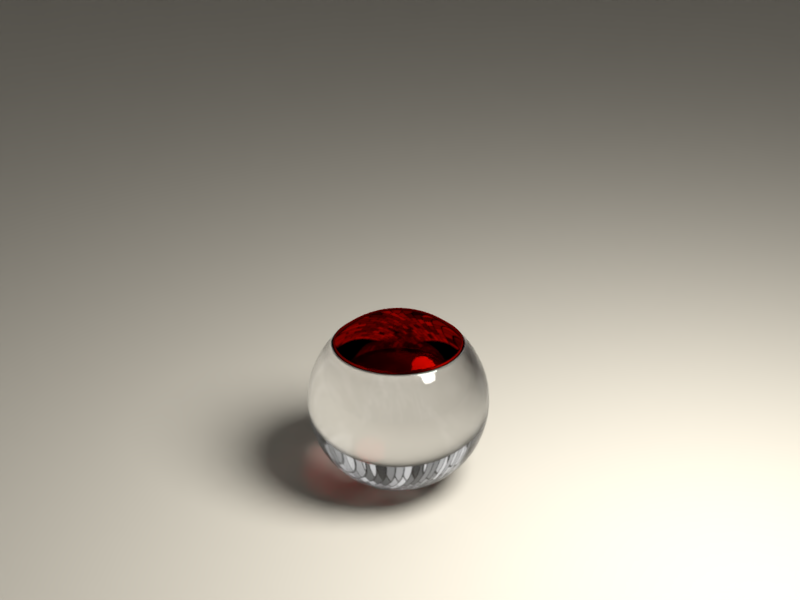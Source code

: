 # Source: glass.blend  (saved by Blender 2.79.0; exported with 4.5.12 LTS)
import bpy
from mathutils import Matrix  # noqa: F401  (used for matrix-valued properties, if any)

bpy.ops.wm.read_factory_settings(use_empty=True)
scene = bpy.context.scene
scene.name = 'Scene'

# ---- collections
col_collection_1 = bpy.data.collections.new('Collection 1'); scene.collection.children.link(col_collection_1)

# ---- materials (node trees are filled in below, after node groups)
mat_material_001 = bpy.data.materials.new('Material.001')
mat_material_001.alpha_threshold = 0.0
mat_material_001.roughness = 0.5
mat_glass = bpy.data.materials.new('glass')
mat_glass.alpha_threshold = 0.0
mat_glass.roughness = 0.5
mat_wine = bpy.data.materials.new('wine')
mat_wine.alpha_threshold = 0.0
mat_wine.roughness = 0.5

# ---- material node trees
mat_material_001.use_nodes = True; mat_material_001.node_tree.nodes.clear()
_N = mat_material_001.node_tree.nodes; _L = mat_material_001.node_tree.links
n0 = _N.new('ShaderNodeBsdfDiffuse'); n0.name = 'Diffuse BSDF'; n0.location = (-406, 468)
n0.inputs[0].default_value = (0.4851, 0.4508, 0.3813, 1.0)
n1 = _N.new('ShaderNodeOutputMaterial'); n1.name = 'Material Output'; n1.location = (775, 460)
_L.new(n0.outputs[0], n1.inputs[0])
n1.is_active_output = True
mat_glass.use_nodes = True; mat_glass.node_tree.nodes.clear()
_N = mat_glass.node_tree.nodes; _L = mat_glass.node_tree.links
n0 = _N.new('ShaderNodeOutputMaterial'); n0.name = 'Material Output'; n0.location = (805, 483)
n1 = _N.new('ShaderNodeBsdfAnisotropic'); n1.name = 'Glossy BSDF'; n1.location = (-346, 181)
n1.distribution = 'GGX'
n1.inputs[1].default_value = 0.1414
n2 = _N.new('ShaderNodeBsdfDiffuse'); n2.name = 'Diffuse BSDF'; n2.location = (-346, 312)
n2.inputs[0].default_value = (0.0, 0.0, 0.0, 1.0)
n3 = _N.new('ShaderNodeLayerWeight'); n3.name = 'Layer Weight'; n3.location = (-345, 482)
n3.inputs[0].default_value = 0.15
n4 = _N.new('ShaderNodeMixShader'); n4.name = 'Mix Shader'; n4.location = (-101, 474)
n5 = _N.new('ShaderNodeMixShader'); n5.name = 'Mix Shader.001'; n5.location = (197, 356)
n5.inputs[0].default_value = 1.0
n6 = _N.new('ShaderNodeBsdfGlass'); n6.name = 'Glass BSDF'; n6.location = (-49, 294)
n6.distribution = 'BECKMANN'
n6.inputs[1].default_value = 0.1
n6.inputs[2].default_value = 1.45
_L.new(n1.outputs[0], n4.inputs[2])
_L.new(n3.outputs[1], n4.inputs[0])
_L.new(n4.outputs[0], n5.inputs[1])
_L.new(n2.outputs[0], n4.inputs[1])
_L.new(n5.outputs[0], n0.inputs[0])
_L.new(n6.outputs[0], n5.inputs[2])
n0.is_active_output = True
mat_wine.use_nodes = True; mat_wine.node_tree.nodes.clear()
_N = mat_wine.node_tree.nodes; _L = mat_wine.node_tree.links
n0 = _N.new('ShaderNodeOutputMaterial'); n0.name = 'Material Output'; n0.location = (805, 483)
n1 = _N.new('ShaderNodeBsdfAnisotropic'); n1.name = 'Glossy BSDF'; n1.location = (-346, 181)
n1.distribution = 'GGX'
n1.inputs[0].default_value = (0.3419, 0.001518, 0.0, 1.0)
n1.inputs[1].default_value = 0.4472
n2 = _N.new('ShaderNodeBsdfDiffuse'); n2.name = 'Diffuse BSDF'; n2.location = (-346, 312)
n2.inputs[0].default_value = (0.0, 0.0, 0.0, 1.0)
n3 = _N.new('ShaderNodeLayerWeight'); n3.name = 'Layer Weight'; n3.location = (-345, 482)
n3.inputs[0].default_value = 0.15
n4 = _N.new('ShaderNodeMixShader'); n4.name = 'Mix Shader'; n4.location = (-101, 474)
n5 = _N.new('ShaderNodeMixShader'); n5.name = 'Mix Shader.001'; n5.location = (197, 356)
n5.inputs[0].default_value = 1.0
n6 = _N.new('ShaderNodeBsdfGlass'); n6.name = 'Glass BSDF'; n6.location = (-49, 294)
n6.distribution = 'BECKMANN'
n6.inputs[0].default_value = (0.3419, 0.001518, 0.0, 1.0)
n6.inputs[1].default_value = 0.1
n6.inputs[2].default_value = 1.45
_L.new(n1.outputs[0], n4.inputs[2])
_L.new(n3.outputs[1], n4.inputs[0])
_L.new(n4.outputs[0], n5.inputs[1])
_L.new(n2.outputs[0], n4.inputs[1])
_L.new(n5.outputs[0], n0.inputs[0])
_L.new(n6.outputs[0], n5.inputs[2])
n0.is_active_output = True

# ---- world
world_world = bpy.data.worlds.new('World'); scene.world = world_world
world_world.use_nodes = True; world_world.node_tree.nodes.clear()
_N = world_world.node_tree.nodes; _L = world_world.node_tree.links
n0 = _N.new('ShaderNodeOutputWorld'); n0.name = 'World Output'; n0.location = (300, 300)
n1 = _N.new('ShaderNodeBackground'); n1.name = 'Background'; n1.location = (10, 300)
n2 = _N.new('ShaderNodeTexChecker'); n2.name = 'Checker Texture'; n2.location = (-180, 300)
n2.inputs[2].default_value = (0.0, 0.0, 0.0, 1.0)
n2.inputs[3].default_value = 1.0
n3 = _N.new('ShaderNodeTexBrick'); n3.name = 'Brick Texture'; n3.location = (-380, 200)
n3.inputs[2].default_value = (0.0, 0.0, 0.0, 1.0)
_L.new(n1.outputs[0], n0.inputs[0])
_L.new(n2.outputs[0], n1.inputs[0])
_L.new(n3.outputs[0], n2.inputs[1])
n0.is_active_output = True
world_world.color = (0.05088, 0.05088, 0.05088)
world_world.use_sun_shadow = False
world_world.sun_shadow_jitter_overblur = 0.0
world_world.cycles.sampling_method = 'MANUAL'

# ---- cameras
cam_camera = bpy.data.cameras.new('Camera')
cam_camera.clip_end = 100.0
cam_camera.sensor_width = 32.0
cam_camera.sensor_height = 18.0
cam_camera.ortho_scale = 7.314
cam_camera.dof.focus_distance = 0.0

# ---- lights
light_lamp = bpy.data.lights.new('Lamp', 'POINT')
light_lamp.transmission_factor = 0.0
light_lamp.cutoff_distance = 30.0
light_lamp.energy = 5000.0
light_lamp.shadow_buffer_clip_start = 1.001
light_lamp.shadow_soft_size = 2.0
light_lamp.shadow_maximum_resolution = 0.006
light_lamp.use_absolute_resolution = True

# ---- meshes
me_plane = bpy.data.meshes.new('Plane')
me_plane.from_pydata([(-1.0, -1.0, 0.0), (1.0, -1.0, 0.0), (-1.0, 1.0, 0.0), (1.0, 1.0, 0.0)], [], [(0, 1, 3, 2)])
me_plane.materials.append(mat_material_001)
me_plane.use_remesh_preserve_volume = False
me_plane.use_remesh_preserve_attributes = False
me_plane.use_mirror_vertex_groups = False
me_plane.update()
me_sphere = bpy.data.meshes.new('Sphere')
me_sphere.from_pydata([(0.03806, 0.1913, 0.9808), (0.07466, 0.3753, 0.9239), (0.1084, 0.5449, 0.8315), (0.1379, 0.6935, 0.7071), (0.1622, 0.8155, 0.5556), (0.1802, 0.9061, 0.3827), (0.1913, 0.9619, 0.1951), (0.1951, 0.9808, 7.55e-08), (0.1913, 0.9619, -0.1951), (0.1802, 0.9061, -0.3827), (0.1622, 0.8155, -0.5556), (0.1379, 0.6935, -0.7071), (0.1084, 0.5449, -0.8315), (0.07466, 0.3753, -0.9239), (0.03806, 0.1913, -0.9808), (0.07466, 0.1802, 0.9808), (0.1464, 0.3536, 0.9239), (0.2126, 0.5133, 0.8315), (0.2706, 0.6533, 0.7071), (0.3182, 0.7682, 0.5556), (0.3536, 0.8536, 0.3827), (0.3753, 0.9061, 0.1951), (0.3827, 0.9239, 7.55e-08), (0.3753, 0.9061, -0.1951), (0.3536, 0.8536, -0.3827), (0.3182, 0.7682, -0.5556), (0.2706, 0.6533, -0.7071), (0.2126, 0.5133, -0.8315), (0.1464, 0.3536, -0.9239), (0.07466, 0.1802, -0.9808), (0.1084, 0.1622, 0.9808), (0.2126, 0.3182, 0.9239), (0.3087, 0.4619, 0.8315), (0.3928, 0.5879, 0.7071), (0.4619, 0.6913, 0.5556), (0.5133, 0.7682, 0.3827), (0.5449, 0.8155, 0.1951), (0.5556, 0.8315, 7.55e-08), (0.5449, 0.8155, -0.1951), (0.5133, 0.7682, -0.3827), (0.4619, 0.6913, -0.5556), (0.3928, 0.5879, -0.7071), (0.3087, 0.4619, -0.8315), (0.2126, 0.3182, -0.9239), (0.1084, 0.1622, -0.9808), (0.1379, 0.1379, 0.9808), (0.2706, 0.2706, 0.9239), (0.3928, 0.3928, 0.8315), (0.5, 0.5, 0.7071), (0.5879, 0.5879, 0.5556), (0.6533, 0.6533, 0.3827), (0.6935, 0.6935, 0.1951), (0.7071, 0.7071, 7.55e-08), (0.6935, 0.6935, -0.1951), (0.6533, 0.6533, -0.3827), (0.5879, 0.5879, -0.5556), (0.5, 0.5, -0.7071), (0.3928, 0.3928, -0.8315), (0.2706, 0.2706, -0.9239), (0.1379, 0.1379, -0.9808), (0.1622, 0.1084, 0.9808), (0.3182, 0.2126, 0.9239), (0.4619, 0.3087, 0.8315), (0.5879, 0.3928, 0.7071), (0.6913, 0.4619, 0.5556), (0.7682, 0.5133, 0.3827), (0.8155, 0.5449, 0.1951), (0.8315, 0.5556, 7.55e-08), (0.8155, 0.5449, -0.1951), (0.7682, 0.5133, -0.3827), (0.6913, 0.4619, -0.5556), (0.5879, 0.3928, -0.7071), (0.4619, 0.3087, -0.8315), (0.3182, 0.2126, -0.9239), (0.1622, 0.1084, -0.9808), (0.1802, 0.07466, 0.9808), (0.3536, 0.1464, 0.9239), (0.5133, 0.2126, 0.8315), (0.6533, 0.2706, 0.7071), (0.7682, 0.3182, 0.5556), (0.8536, 0.3536, 0.3827), (0.9061, 0.3753, 0.1951), (0.9239, 0.3827, 7.55e-08), (0.9061, 0.3753, -0.1951), (0.8536, 0.3536, -0.3827), (0.7682, 0.3182, -0.5556), (0.6533, 0.2706, -0.7071), (0.5133, 0.2126, -0.8315), (0.3536, 0.1464, -0.9239), (0.1802, 0.07466, -0.9808), (0.1913, 0.03806, 0.9808), (0.3753, 0.07466, 0.9239), (0.5449, 0.1084, 0.8315), (0.6935, 0.1379, 0.7071), (0.8155, 0.1622, 0.5556), (0.9061, 0.1802, 0.3827), (0.9619, 0.1913, 0.1951), (0.9808, 0.1951, 7.55e-08), (0.9619, 0.1913, -0.1951), (0.9061, 0.1802, -0.3827), (0.8155, 0.1622, -0.5556), (0.6935, 0.1379, -0.7071), (0.5449, 0.1084, -0.8315), (0.3753, 0.07466, -0.9239), (0.1913, 0.03806, -0.9808), (0.1951, -3.266e-07, 0.9808), (0.3827, -3.192e-07, 0.9239), (0.5556, -3.117e-07, 0.8315), (0.7071, -3.192e-07, 0.7071), (0.8315, -3.341e-07, 0.5556), (0.9239, -2.745e-07, 0.3827), (0.9808, -3.937e-07, 0.1951), (1.0, -3.788e-07, 7.55e-08), (0.9808, -3.937e-07, -0.1951), (0.9239, -2.298e-07, -0.3827), (0.8315, -3.341e-07, -0.5556), (0.7071, -3.192e-07, -0.7071), (0.5556, -3.415e-07, -0.8315), (0.3827, -3.043e-07, -0.9239), (0.1951, -3.08e-07, -0.9808), (0.1913, -0.03806, 0.9808), (0.3753, -0.07466, 0.9239), (0.5449, -0.1084, 0.8315), (0.6935, -0.138, 0.7071), (0.8155, -0.1622, 0.5556), (0.9061, -0.1802, 0.3827), (0.9619, -0.1913, 0.1951), (0.9808, -0.1951, 7.55e-08), (0.9619, -0.1913, -0.1951), (0.9061, -0.1802, -0.3827), (0.8155, -0.1622, -0.5556), (0.6935, -0.138, -0.7071), (0.5449, -0.1084, -0.8315), (0.3753, -0.07466, -0.9239), (0.1913, -0.03806, -0.9808), (0.1802, -0.07466, 0.9808), (0.3536, -0.1464, 0.9239), (0.5133, -0.2126, 0.8315), (0.6533, -0.2706, 0.7071), (0.7682, -0.3182, 0.5556), (0.8536, -0.3536, 0.3827), (0.9061, -0.3753, 0.1951), (0.9239, -0.3827, 7.55e-08), (0.9061, -0.3753, -0.1951), (0.8536, -0.3536, -0.3827), (0.7682, -0.3182, -0.5556), (0.6533, -0.2706, -0.7071), (0.5133, -0.2126, -0.8315), (0.3536, -0.1464, -0.9239), (0.1802, -0.07466, -0.9808), (0.1622, -0.1084, 0.9808), (0.3182, -0.2126, 0.9239), (0.4619, -0.3087, 0.8315), (0.5879, -0.3928, 0.7071), (0.6913, -0.4619, 0.5556), (0.7682, -0.5133, 0.3827), (0.8155, -0.5449, 0.1951), (0.8315, -0.5556, 7.55e-08), (0.8155, -0.5449, -0.1951), (0.7682, -0.5133, -0.3827), (0.6913, -0.4619, -0.5556), (0.5879, -0.3928, -0.7071), (0.4619, -0.3087, -0.8315), (0.3182, -0.2126, -0.9239), (0.1622, -0.1084, -0.9808), (0.1379, -0.138, 0.9808), (0.2706, -0.2706, 0.9239), (0.3928, -0.3928, 0.8315), (0.5, -0.5, 0.7071), (0.5879, -0.5879, 0.5556), (0.6533, -0.6533, 0.3827), (0.6935, -0.6935, 0.1951), (0.7071, -0.7071, 7.55e-08), (0.6935, -0.6935, -0.1951), (0.6533, -0.6533, -0.3827), (0.5879, -0.5879, -0.5556), (0.5, -0.5, -0.7071), (0.3928, -0.3928, -0.8315), (0.2706, -0.2706, -0.9239), (0.1379, -0.138, -0.9808), (0.1084, -0.1622, 0.9808), (0.2126, -0.3182, 0.9239), (0.3087, -0.4619, 0.8315), (0.3928, -0.5879, 0.7071), (0.4619, -0.6913, 0.5556), (0.5133, -0.7682, 0.3827), (0.5449, -0.8155, 0.1951), (0.5556, -0.8315, 7.55e-08), (0.5449, -0.8155, -0.1951), (0.5133, -0.7682, -0.3827), (0.4619, -0.6913, -0.5556), (0.3928, -0.5879, -0.7071), (0.3087, -0.4619, -0.8315), (0.2126, -0.3182, -0.9239), (0.1084, -0.1622, -0.9808), (0.07466, -0.1802, 0.9808), (0.1464, -0.3536, 0.9239), (0.2126, -0.5133, 0.8315), (0.2706, -0.6533, 0.7071), (0.3182, -0.7682, 0.5556), (0.3536, -0.8536, 0.3827), (0.3753, -0.9061, 0.1951), (0.3827, -0.9239, 7.55e-08), (0.3753, -0.9061, -0.1951), (0.3536, -0.8536, -0.3827), (0.3182, -0.7682, -0.5556), (0.2706, -0.6533, -0.7071), (0.2126, -0.5133, -0.8315), (0.1464, -0.3536, -0.9239), (0.07466, -0.1802, -0.9808), (0.03806, -0.1913, 0.9808), (0.07466, -0.3753, 0.9239), (0.1084, -0.5449, 0.8315), (0.1379, -0.6935, 0.7071), (0.1622, -0.8155, 0.5556), (0.1802, -0.9061, 0.3827), (0.1913, -0.9619, 0.1951), (0.1951, -0.9808, 7.55e-08), (0.1913, -0.9619, -0.1951), (0.1802, -0.9061, -0.3827), (0.1622, -0.8155, -0.5556), (0.1379, -0.6935, -0.7071), (0.1084, -0.5449, -0.8315), (0.07466, -0.3753, -0.9239), (0.03806, -0.1913, -0.9808), (-7.212e-09, -0.1951, 0.9808), (4.122e-08, -0.3827, 0.9239), (2.632e-08, -0.5556, 0.8315), (-2.584e-08, -0.7071, 0.7071), (-8.544e-08, -0.8315, 0.5556), (6.357e-08, -0.9239, 0.3827), (-8.544e-08, -0.9808, 0.1951), (-1.003e-07, -1.0, 7.55e-08), (-8.544e-08, -0.9808, -0.1951), (6.357e-08, -0.9239, -0.3827), (-8.544e-08, -0.8315, -0.5556), (-2.584e-08, -0.7071, -0.7071), (-1.094e-08, -0.5556, -0.8315), (3.964e-09, -0.3827, -0.9239), (3.964e-09, -0.1951, -0.9808), (-0.03806, -0.1913, 0.9808), (-0.07466, -0.3753, 0.9239), (-0.1084, -0.5449, 0.8315), (-0.1379, -0.6935, 0.7071), (-0.1622, -0.8155, 0.5556), (-0.1802, -0.9061, 0.3827), (-0.1913, -0.9619, 0.1951), (-0.1951, -0.9808, 7.55e-08), (-0.1913, -0.9619, -0.1951), (-0.1802, -0.9061, -0.3827), (-0.1622, -0.8155, -0.5556), (-0.1379, -0.6935, -0.7071), (-0.1084, -0.5449, -0.8315), (-0.07466, -0.3753, -0.9239), (-0.03806, -0.1913, -0.9808), (-1.247e-07, -6.269e-07, 1.0), (-0.07466, -0.1802, 0.9808), (-0.1464, -0.3536, 0.9239), (-0.2126, -0.5133, 0.8315), (-0.2706, -0.6533, 0.7071), (-0.3182, -0.7682, 0.5556), (-0.3536, -0.8536, 0.3827), (-0.3753, -0.9061, 0.1951), (-0.3827, -0.9239, 7.55e-08), (-0.3753, -0.9061, -0.1951), (-0.3536, -0.8536, -0.3827), (-0.3182, -0.7682, -0.5556), (-0.2706, -0.6533, -0.7071), (-0.2126, -0.5133, -0.8315), (-0.1464, -0.3536, -0.9239), (-0.07466, -0.1802, -0.9808), (-0.1084, -0.1622, 0.9808), (-0.2126, -0.3182, 0.9239), (-0.3087, -0.4619, 0.8315), (-0.3928, -0.5879, 0.7071), (-0.4619, -0.6913, 0.5556), (-0.5133, -0.7682, 0.3827), (-0.5449, -0.8155, 0.1951), (-0.5556, -0.8315, 7.55e-08), (-0.5449, -0.8155, -0.1951), (-0.5133, -0.7682, -0.3827), (-0.4619, -0.6913, -0.5556), (-0.3928, -0.5879, -0.7071), (-0.3087, -0.4619, -0.8315), (-0.2126, -0.3182, -0.9239), (-0.1084, -0.1622, -0.9808), (-0.1379, -0.138, 0.9808), (-0.2706, -0.2706, 0.9239), (-0.3928, -0.3928, 0.8315), (-0.5, -0.5, 0.7071), (-0.5879, -0.5879, 0.5556), (-0.6533, -0.6533, 0.3827), (-0.6935, -0.6935, 0.1951), (-0.7071, -0.7071, 7.55e-08), (-0.6935, -0.6935, -0.1951), (-0.6533, -0.6533, -0.3827), (-0.5879, -0.5879, -0.5556), (-0.5, -0.5, -0.7071), (-0.3928, -0.3928, -0.8315), (-0.2706, -0.2706, -0.9239), (-0.1379, -0.1379, -0.9808), (-0.1622, -0.1084, 0.9808), (-0.3182, -0.2126, 0.9239), (-0.4619, -0.3087, 0.8315), (-0.5879, -0.3928, 0.7071), (-0.6913, -0.4619, 0.5556), (-0.7682, -0.5133, 0.3827), (-0.8155, -0.5449, 0.1951), (-0.8315, -0.5556, 7.55e-08), (-0.8155, -0.5449, -0.1951), (-0.7682, -0.5133, -0.3827), (-0.6913, -0.4619, -0.5556), (-0.5879, -0.3928, -0.7071), (-0.4619, -0.3087, -0.8315), (-0.3182, -0.2126, -0.9239), (-0.1622, -0.1084, -0.9808), (-0.1802, -0.07466, 0.9808), (-0.3536, -0.1464, 0.9239), (-0.5133, -0.2126, 0.8315), (-0.6533, -0.2706, 0.7071), (-0.7682, -0.3182, 0.5556), (-0.8536, -0.3536, 0.3827), (-0.9061, -0.3753, 0.1951), (-0.9239, -0.3827, 7.55e-08), (-0.9061, -0.3753, -0.1951), (-0.8536, -0.3536, -0.3827), (-0.7682, -0.3182, -0.5556), (-0.6533, -0.2706, -0.7071), (-0.5133, -0.2126, -0.8315), (-0.3536, -0.1464, -0.9239), (-0.1802, -0.07466, -0.9808), (-0.1913, -0.03806, 0.9808), (-0.3753, -0.07466, 0.9239), (-0.5449, -0.1084, 0.8315), (-0.6935, -0.1379, 0.7071), (-0.8155, -0.1622, 0.5556), (-0.9061, -0.1802, 0.3827), (-0.9619, -0.1913, 0.1951), (-0.9808, -0.1951, 7.55e-08), (-0.9619, -0.1913, -0.1951), (-0.9061, -0.1802, -0.3827), (-0.8155, -0.1622, -0.5556), (-0.6935, -0.1379, -0.7071), (-0.5449, -0.1084, -0.8315), (-0.3753, -0.07466, -0.9239), (-0.1913, -0.03806, -0.9808), (-0.1951, -3.117e-07, 0.9808), (-0.3827, -2.819e-07, 0.9239), (-0.5556, -2.819e-07, 0.8315), (-0.7071, -1.851e-07, 0.7071), (-0.8315, -1.404e-07, 0.5556), (-0.9239, -3.192e-07, 0.3827), (-0.9808, -9.567e-08, 0.1951), (-1.0, -1.404e-07, 7.55e-08), (-0.9808, -9.567e-08, -0.1951), (-0.9239, -3.192e-07, -0.3827), (-0.8315, -1.404e-07, -0.5556), (-0.7071, -1.851e-07, -0.7071), (-0.5556, -2.596e-07, -0.8315), (-0.3827, -2.521e-07, -0.9239), (-0.1951, -3.155e-07, -0.9808), (-0.1913, 0.03806, 0.9808), (-0.3753, 0.07466, 0.9239), (-0.5449, 0.1084, 0.8315), (-0.6935, 0.1379, 0.7071), (-0.8155, 0.1622, 0.5556), (-0.9061, 0.1802, 0.3827), (-0.9619, 0.1913, 0.1951), (-0.9808, 0.1951, 7.55e-08), (-0.9619, 0.1913, -0.1951), (-0.9061, 0.1802, -0.3827), (-0.8155, 0.1622, -0.5556), (-0.6935, 0.1379, -0.7071), (-0.5449, 0.1084, -0.8315), (-0.3753, 0.07466, -0.9239), (-0.1913, 0.03806, -0.9808), (-0.1802, 0.07466, 0.9808), (-0.3536, 0.1464, 0.9239), (-0.5133, 0.2126, 0.8315), (-0.6533, 0.2706, 0.7071), (-0.7682, 0.3182, 0.5556), (-0.8536, 0.3536, 0.3827), (-0.9061, 0.3753, 0.1951), (-0.9239, 0.3827, 7.55e-08), (-0.9061, 0.3753, -0.1951), (-0.8536, 0.3536, -0.3827), (-0.7682, 0.3182, -0.5556), (-0.6533, 0.2706, -0.7071), (-0.5133, 0.2126, -0.8315), (-0.3536, 0.1464, -0.9239), (-0.1802, 0.07466, -0.9808), (-0.1622, 0.1084, 0.9808), (-0.3182, 0.2126, 0.9239), (-0.4619, 0.3087, 0.8315), (-0.5879, 0.3928, 0.7071), (-0.6913, 0.4619, 0.5556), (-0.7682, 0.5133, 0.3827), (-0.8155, 0.5449, 0.1951), (-0.8315, 0.5556, 7.55e-08), (-0.8155, 0.5449, -0.1951), (-0.7682, 0.5133, -0.3827), (-0.6913, 0.4619, -0.5556), (-0.5879, 0.3928, -0.7071), (-0.4619, 0.3087, -0.8315), (-0.3182, 0.2126, -0.9239), (-0.1622, 0.1084, -0.9808), (-0.1379, 0.1379, 0.9808), (-0.2706, 0.2706, 0.9239), (-0.3928, 0.3928, 0.8315), (-0.5, 0.5, 0.7071), (-0.5879, 0.5879, 0.5556), (-0.6533, 0.6533, 0.3827), (-0.6935, 0.6935, 0.1951), (-0.7071, 0.7071, 7.55e-08), (-0.6935, 0.6935, -0.1951), (-0.6533, 0.6533, -0.3827), (-0.5879, 0.5879, -0.5556), (-0.5, 0.5, -0.7071), (-0.3928, 0.3928, -0.8315), (-0.2706, 0.2706, -0.9239), (-0.1379, 0.1379, -0.9808), (-0.1084, 0.1622, 0.9808), (-0.2126, 0.3182, 0.9239), (-0.3087, 0.4619, 0.8315), (-0.3928, 0.5879, 0.7071), (-0.4619, 0.6913, 0.5556), (-0.5133, 0.7682, 0.3827), (-0.5449, 0.8155, 0.1951), (-0.5556, 0.8315, 7.55e-08), (-0.5449, 0.8155, -0.1951), (-0.5133, 0.7682, -0.3827), (-0.4619, 0.6913, -0.5556), (-0.3928, 0.5879, -0.7071), (-0.3087, 0.4619, -0.8315), (-0.2126, 0.3182, -0.9239), (-0.1084, 0.1622, -0.9808), (-0.07466, 0.1802, 0.9808), (-0.1464, 0.3536, 0.9239), (-0.2126, 0.5133, 0.8315), (-0.2706, 0.6533, 0.7071), (-0.3182, 0.7682, 0.5556), (-0.3536, 0.8536, 0.3827), (-0.3753, 0.9061, 0.1951), (-0.3827, 0.9239, 7.55e-08), (-0.3753, 0.9061, -0.1951), (-0.3536, 0.8536, -0.3827), (-0.3182, 0.7682, -0.5556), (-0.2706, 0.6533, -0.7071), (-0.2126, 0.5133, -0.8315), (-0.1464, 0.3536, -0.9239), (-0.07466, 0.1802, -0.9808), (-0.03806, 0.1913, 0.9808), (-0.07466, 0.3753, 0.9239), (-0.1084, 0.5449, 0.8315), (-0.1379, 0.6935, 0.7071), (-0.1622, 0.8155, 0.5556), (-0.1802, 0.9061, 0.3827), (-0.1913, 0.9619, 0.1951), (-0.1951, 0.9808, 7.55e-08), (-0.1913, 0.9619, -0.1951), (-0.1802, 0.9061, -0.3827), (-0.1622, 0.8155, -0.5556), (-0.1379, 0.6935, -0.7071), (-0.1084, 0.5449, -0.8315), (-0.07466, 0.3753, -0.9239), (-0.03806, 0.1913, -0.9808), (3.749e-08, 0.1951, 0.9808), (7.847e-08, 0.3827, 0.9239), (1.083e-07, 0.5556, 0.8315), (1.53e-07, 0.7071, 0.7071), (2.722e-07, 0.8315, 0.5556), (6.357e-08, 0.9239, 0.3827), (2.573e-07, 0.9808, 0.1951), (2.722e-07, 1.0, 7.55e-08), (2.573e-07, 0.9808, -0.1951), (6.357e-08, 0.9239, -0.3827), (2.722e-07, 0.8315, -0.5556), (1.53e-07, 0.7071, -0.7071), (1.232e-07, 0.5556, -0.8315), (7.847e-08, 0.3827, -0.9239), (1.514e-08, 0.1951, -0.9808), (0.07466, 0.1802, -0.9808), (0.03806, 0.1913, -0.9808), (0.1084, 0.1622, -0.9808), (0.1379, 0.1379, -0.9808), (0.1622, 0.1084, -0.9808), (0.1802, 0.07466, -0.9808), (0.1913, 0.03806, -0.9808), (0.1951, -3.08e-07, -0.9808), (0.1913, -0.03806, -0.9808), (0.1802, -0.07466, -0.9808), (0.1622, -0.1084, -0.9808), (0.1379, -0.138, -0.9808), (0.1084, -0.1622, -0.9808), (0.07466, -0.1802, -0.9808), (0.03806, -0.1913, -0.9808), (3.964e-09, -0.1951, -0.9808), (-0.03806, -0.1913, -0.9808), (-0.07466, -0.1802, -0.9808), (-0.1084, -0.1622, -0.9808), (-0.1379, -0.1379, -0.9808), (-0.1622, -0.1084, -0.9808), (-0.1802, -0.07466, -0.9808), (-0.1913, -0.03806, -0.9808), (-0.1951, -3.155e-07, -0.9808), (-0.1913, 0.03806, -0.9808), (-0.1802, 0.07466, -0.9808), (-0.1622, 0.1084, -0.9808), (-0.1379, 0.1379, -0.9808), (-0.1084, 0.1622, -0.9808), (-0.07466, 0.1802, -0.9808), (-0.03806, 0.1913, -0.9808), (1.514e-08, 0.1951, -0.9808), (0.07466, 0.1802, -0.9808), (0.07466, 0.1802, -0.9808), (0.03806, 0.1913, -0.9808), (0.1084, 0.1622, -0.9808), (0.1379, 0.1379, -0.9808), (0.1622, 0.1084, -0.9808), (0.1802, 0.07466, -0.9808), (0.1913, 0.03806, -0.9808), (0.1951, -3.08e-07, -0.9808), (0.1913, -0.03806, -0.9808), (0.1802, -0.07466, -0.9808), (0.1622, -0.1084, -0.9808), (0.1379, -0.138, -0.9808), (0.1084, -0.1622, -0.9808), (0.07466, -0.1802, -0.9808), (0.03806, -0.1913, -0.9808), (3.964e-09, -0.1951, -0.9808), (-0.03806, -0.1913, -0.9808), (-0.07466, -0.1802, -0.9808), (-0.1084, -0.1622, -0.9808), (-0.1379, -0.1379, -0.9808), (-0.1622, -0.1084, -0.9808), (-0.1802, -0.07466, -0.9808), (-0.1913, -0.03806, -0.9808), (-0.1951, -3.155e-07, -0.9808), (-0.1913, 0.03806, -0.9808), (-0.1802, 0.07466, -0.9808), (-0.1622, 0.1084, -0.9808), (-0.1379, 0.1379, -0.9808), (-0.1084, 0.1622, -0.9808), (-0.07466, 0.1802, -0.9808), (-0.03806, 0.1913, -0.9808), (1.514e-08, 0.1951, -0.9808), (0.07466, 0.1802, -0.9808), (0.03806, 0.1913, -0.9808), (0.1084, 0.1622, -0.9808), (0.1379, 0.1379, -0.9808), (0.1622, 0.1084, -0.9808), (0.1802, 0.07466, -0.9808), (0.1913, 0.03806, -0.9808), (0.1951, -3.08e-07, -0.9808), (0.1913, -0.03806, -0.9808), (0.1802, -0.07466, -0.9808), (0.1622, -0.1084, -0.9808), (0.1379, -0.138, -0.9808), (0.1084, -0.1622, -0.9808), (0.07466, -0.1802, -0.9808), (0.03806, -0.1913, -0.9808), (3.964e-09, -0.1951, -0.9808), (-0.03806, -0.1913, -0.9808), (-0.07466, -0.1802, -0.9808), (-0.1084, -0.1622, -0.9808), (-0.1379, -0.1379, -0.9808), (-0.1622, -0.1084, -0.9808), (-0.1802, -0.07466, -0.9808), (-0.1913, -0.03806, -0.9808), (-0.1951, -3.155e-07, -0.9808), (-0.1913, 0.03806, -0.9808), (-0.1802, 0.07466, -0.9808), (-0.1622, 0.1084, -0.9808), (-0.1379, 0.1379, -0.9808), (-0.1084, 0.1622, -0.9808), (-0.07466, 0.1802, -0.9808), (-0.03806, 0.1913, -0.9808), (1.514e-08, 0.1951, -0.9808), (0.07466, 0.1802, -0.9808), (0.03806, 0.1913, -0.9808), (0.1084, 0.1622, -0.9808), (0.1379, 0.1379, -0.9808), (0.1622, 0.1084, -0.9808), (0.1802, 0.07466, -0.9808), (0.1913, 0.03806, -0.9808), (0.1951, -3.08e-07, -0.9808), (0.1913, -0.03806, -0.9808), (0.1802, -0.07466, -0.9808), (0.1622, -0.1084, -0.9808), (0.1379, -0.138, -0.9808), (0.1084, -0.1622, -0.9808), (0.07466, -0.1802, -0.9808), (0.03806, -0.1913, -0.9808), (3.964e-09, -0.1951, -0.9808), (-0.03806, -0.1913, -0.9808), (-0.07466, -0.1802, -0.9808), (-0.1084, -0.1622, -0.9808), (-0.1379, -0.1379, -0.9808), (-0.1622, -0.1084, -0.9808), (-0.1802, -0.07466, -0.9808), (-0.1913, -0.03806, -0.9808), (-0.1951, -3.155e-07, -0.9808), (-0.1913, 0.03806, -0.9808), (-0.1802, 0.07466, -0.9808), (-0.1622, 0.1084, -0.9808), (-0.1379, 0.1379, -0.9808), (-0.1084, 0.1622, -0.9808), (-0.07466, 0.1802, -0.9808), (-0.03806, 0.1913, -0.9808), (1.514e-08, 0.1951, -0.9808), (0.07466, 0.1802, -0.9808), (0.03806, 0.1913, -0.9808), (0.1084, 0.1622, -0.9808), (0.1379, 0.1379, -0.9808), (0.1622, 0.1084, -0.9808), (0.1802, 0.07466, -0.9808), (0.1913, 0.03806, -0.9808), (0.1951, -3.08e-07, -0.9808), (0.1913, -0.03806, -0.9808), (0.1802, -0.07466, -0.9808), (0.1622, -0.1084, -0.9808), (0.1379, -0.138, -0.9808), (0.1084, -0.1622, -0.9808), (0.07466, -0.1802, -0.9808), (0.03806, -0.1913, -0.9808), (3.964e-09, -0.1951, -0.9808), (-0.03806, -0.1913, -0.9808), (-0.07466, -0.1802, -0.9808), (-0.1084, -0.1622, -0.9808), (-0.1379, -0.1379, -0.9808), (-0.1622, -0.1084, -0.9808), (-0.1802, -0.07466, -0.9808), (-0.1913, -0.03806, -0.9808), (-0.1951, -3.155e-07, -0.9808), (-0.1913, 0.03806, -0.9808), (-0.1802, 0.07466, -0.9808), (-0.1622, 0.1084, -0.9808), (-0.1379, 0.1379, -0.9808), (-0.1084, 0.1622, -0.9808), (-0.07466, 0.1802, -0.9808), (-0.03806, 0.1913, -0.9808), (1.514e-08, 0.1951, -0.9808), (0.07466, 0.1802, -0.9808), (0.03806, 0.1913, -0.9808), (0.1084, 0.1622, -0.9808), (0.1379, 0.1379, -0.9808), (0.1622, 0.1084, -0.9808), (0.1802, 0.07466, -0.9808), (0.1913, 0.03806, -0.9808), (0.1951, -3.08e-07, -0.9808), (0.1913, -0.03806, -0.9808), (0.1802, -0.07466, -0.9808), (0.1622, -0.1084, -0.9808), (0.1379, -0.138, -0.9808), (0.1084, -0.1622, -0.9808), (0.07466, -0.1802, -0.9808), (0.03806, -0.1913, -0.9808), (3.964e-09, -0.1951, -0.9808), (-0.03806, -0.1913, -0.9808), (-0.07466, -0.1802, -0.9808), (-0.1084, -0.1622, -0.9808), (-0.1379, -0.1379, -0.9808), (-0.1622, -0.1084, -0.9808), (-0.1802, -0.07466, -0.9808), (-0.1913, -0.03806, -0.9808), (-0.1951, -3.155e-07, -0.9808), (-0.1913, 0.03806, -0.9808), (-0.1802, 0.07466, -0.9808), (-0.1622, 0.1084, -0.9808), (-0.1379, 0.1379, -0.9808), (-0.1084, 0.1622, -0.9808), (-0.07466, 0.1802, -0.9808), (-0.03806, 0.1913, -0.9808), (1.514e-08, 0.1951, -0.9808), (0.1379, 0.6935, 0.7071), (0.03806, 0.1913, -0.9808), (0.1084, 0.1622, -0.9808), (0.1379, 0.1379, -0.9808), (0.1622, 0.1084, -0.9808), (0.1802, 0.07466, -0.9808), (0.1913, 0.03806, -0.9808), (0.1951, -3.08e-07, -0.9808), (0.1913, -0.03806, -0.9808), (0.1802, -0.07466, -0.9808), (0.1622, -0.1084, -0.9808), (0.1379, -0.138, -0.9808), (0.1084, -0.1622, -0.9808), (0.07466, -0.1802, -0.9808), (0.03806, -0.1913, -0.9808), (3.964e-09, -0.1951, -0.9808), (-0.03806, -0.1913, -0.9808), (-0.07466, -0.1802, -0.9808), (-0.1084, -0.1622, -0.9808), (-0.1379, -0.1379, -0.9808), (-0.1622, -0.1084, -0.9808), (-0.1802, -0.07466, -0.9808), (-0.1913, -0.03806, -0.9808), (-0.1951, -3.155e-07, -0.9808), (-0.1913, 0.03806, -0.9808), (-0.1802, 0.07466, -0.9808), (-0.1622, 0.1084, -0.9808), (-0.1379, 0.1379, -0.9808), (-0.1084, 0.1622, -0.9808), (-0.07466, 0.1802, -0.9808), (-0.03806, 0.1913, -0.9808), (1.514e-08, 0.1951, -0.9808), (0.0, -3.258e-07, -1.0), (0.2706, 0.6533, 0.7071), (0.3928, 0.5879, 0.7071), (0.5, 0.5, 0.7071), (0.5879, 0.3928, 0.7071), (0.6533, 0.2706, 0.7071), (0.6935, 0.1379, 0.7071), (0.7071, -3.192e-07, 0.7071), (0.6935, -0.138, 0.7071), (0.6533, -0.2706, 0.7071), (0.5879, -0.3928, 0.7071), (0.5, -0.5, 0.7071), (0.3928, -0.5879, 0.7071), (0.2706, -0.6533, 0.7071), (0.1379, -0.6935, 0.7071), (-2.584e-08, -0.7071, 0.7071), (-0.1379, -0.6935, 0.7071), (-0.2706, -0.6533, 0.7071), (-0.3928, -0.5879, 0.7071), (-0.5, -0.5, 0.7071), (-0.5879, -0.3928, 0.7071), (-0.6533, -0.2706, 0.7071), (-0.6935, -0.1379, 0.7071), (-0.7071, -1.851e-07, 0.7071), (-0.6935, 0.1379, 0.7071), (-0.6533, 0.2706, 0.7071), (-0.5879, 0.3928, 0.7071), (-0.5, 0.5, 0.7071), (-0.3928, 0.5879, 0.7071), (-0.2706, 0.6533, 0.7071), (-0.1379, 0.6935, 0.7071), (1.53e-07, 0.7071, 0.7071), (0.1501, 0.7545, 0.6313), (0.2944, 0.7107, 0.6313), (0.4274, 0.6396, 0.6313), (0.544, 0.544, 0.6313), (0.6396, 0.4274, 0.6313), (0.7107, 0.2944, 0.6313), (0.7545, 0.1501, 0.6313), (0.7693, -3.266e-07, 0.6313), (0.7545, -0.1501, 0.6313), (0.7107, -0.2944, 0.6313), (0.6396, -0.4274, 0.6313), (0.544, -0.544, 0.6313), (0.4274, -0.6396, 0.6313), (0.2944, -0.7107, 0.6313), (0.1501, -0.7545, 0.6313), (-5.564e-08, -0.7693, 0.6313), (-0.1501, -0.7545, 0.6313), (-0.2944, -0.7107, 0.6313), (-0.4274, -0.6396, 0.6313), (-0.544, -0.544, 0.6313), (-0.6396, -0.4274, 0.6313), (-0.7107, -0.2944, 0.6313), (-0.7545, -0.1501, 0.6313), (-0.7693, -1.627e-07, 0.6313), (-0.7545, 0.1501, 0.6313), (-0.7107, 0.2944, 0.6313), (-0.6396, 0.4274, 0.6313), (-0.544, 0.544, 0.6313), (-0.4274, 0.6396, 0.6313), (-0.2944, 0.7107, 0.6313), (-0.1501, 0.7545, 0.6313), (2.126e-07, 0.7693, 0.6313)], [], [(476, 475, 9, 10), (469, 3, 2, 468), (477, 476, 10, 11), (769, 469, 3, 738), (478, 477, 11, 12), (471, 470, 4, 5), (479, 478, 12, 13), (472, 471, 5, 6), (480, 479, 13, 14), (473, 472, 6, 7), (466, 0, 255), (209, 224, 495, 494), (474, 473, 7, 8), (467, 1, 0, 466), (475, 474, 8, 9), (468, 2, 1, 467), (1, 16, 15, 0), (9, 8, 23, 24), (2, 17, 16, 1), (10, 9, 24, 25), (3, 18, 17, 2), (11, 10, 25, 26), (738, 3, 18, 739), (12, 11, 26, 27), (5, 4, 19, 20), (13, 12, 27, 28), (6, 5, 20, 21), (14, 13, 28, 29), (7, 6, 21, 22), (0, 15, 255), (285, 300, 500, 499), (8, 7, 22, 23), (20, 19, 34, 35), (28, 27, 42, 43), (21, 20, 35, 36), (29, 28, 43, 44), (22, 21, 36, 37), (15, 30, 255), (375, 390, 506, 505), (23, 22, 37, 38), (16, 31, 30, 15), (24, 23, 38, 39), (17, 32, 31, 16), (25, 24, 39, 40), (18, 33, 32, 17), (26, 25, 40, 41), (739, 18, 33, 740), (27, 26, 41, 42), (39, 38, 53, 54), (32, 47, 46, 31), (40, 39, 54, 55), (33, 48, 47, 32), (41, 40, 55, 56), (740, 33, 48, 741), (42, 41, 56, 57), (35, 34, 49, 50), (43, 42, 57, 58), (36, 35, 50, 51), (44, 43, 58, 59), (37, 36, 51, 52), (30, 45, 255), (450, 465, 511, 510), (38, 37, 52, 53), (31, 46, 45, 30), (58, 57, 72, 73), (51, 50, 65, 66), (59, 58, 73, 74), (52, 51, 66, 67), (45, 60, 255), (14, 29, 481, 482), (53, 52, 67, 68), (46, 61, 60, 45), (54, 53, 68, 69), (47, 62, 61, 46), (55, 54, 69, 70), (48, 63, 62, 47), (56, 55, 70, 71), (741, 48, 63, 742), (57, 56, 71, 72), (50, 49, 64, 65), (70, 69, 84, 85), (63, 78, 77, 62), (71, 70, 85, 86), (742, 63, 78, 743), (72, 71, 86, 87), (65, 64, 79, 80), (73, 72, 87, 88), (66, 65, 80, 81), (74, 73, 88, 89), (67, 66, 81, 82), (60, 75, 255), (134, 149, 490, 489), (68, 67, 82, 83), (61, 76, 75, 60), (69, 68, 83, 84), (62, 77, 76, 61), (89, 88, 103, 104), (82, 81, 96, 97), (75, 90, 255), (300, 315, 501, 500), (83, 82, 97, 98), (76, 91, 90, 75), (84, 83, 98, 99), (77, 92, 91, 76), (85, 84, 99, 100), (78, 93, 92, 77), (86, 85, 100, 101), (743, 78, 93, 744), (87, 86, 101, 102), (80, 79, 94, 95), (88, 87, 102, 103), (81, 80, 95, 96), (93, 108, 107, 92), (101, 100, 115, 116), (744, 93, 108, 745), (102, 101, 116, 117), (95, 94, 109, 110), (103, 102, 117, 118), (96, 95, 110, 111), (104, 103, 118, 119), (97, 96, 111, 112), (90, 105, 255), (254, 270, 498, 497), (98, 97, 112, 113), (91, 106, 105, 90), (99, 98, 113, 114), (92, 107, 106, 91), (100, 99, 114, 115), (112, 111, 126, 127), (105, 120, 255), (179, 194, 493, 492), (113, 112, 127, 128), (106, 121, 120, 105), (114, 113, 128, 129), (107, 122, 121, 106), (115, 114, 129, 130), (108, 123, 122, 107), (116, 115, 130, 131), (745, 108, 123, 746), (117, 116, 131, 132), (110, 109, 124, 125), (118, 117, 132, 133), (111, 110, 125, 126), (119, 118, 133, 134), (131, 130, 145, 146), (746, 123, 138, 747), (132, 131, 146, 147), (125, 124, 139, 140), (133, 132, 147, 148), (126, 125, 140, 141), (134, 133, 148, 149), (127, 126, 141, 142), (120, 135, 255), (89, 104, 487, 486), (128, 127, 142, 143), (121, 136, 135, 120), (129, 128, 143, 144), (122, 137, 136, 121), (130, 129, 144, 145), (123, 138, 137, 122), (135, 150, 255), (420, 435, 509, 508), (143, 142, 157, 158), (136, 151, 150, 135), (144, 143, 158, 159), (137, 152, 151, 136), (145, 144, 159, 160), (138, 153, 152, 137), (146, 145, 160, 161), (747, 138, 153, 748), (147, 146, 161, 162), (140, 139, 154, 155), (148, 147, 162, 163), (141, 140, 155, 156), (149, 148, 163, 164), (142, 141, 156, 157), (748, 153, 168, 749), (162, 161, 176, 177), (155, 154, 169, 170), (163, 162, 177, 178), (156, 155, 170, 171), (164, 163, 178, 179), (157, 156, 171, 172), (150, 165, 255), (59, 74, 485, 484), (158, 157, 172, 173), (151, 166, 165, 150), (159, 158, 173, 174), (152, 167, 166, 151), (160, 159, 174, 175), (153, 168, 167, 152), (161, 160, 175, 176), (173, 172, 187, 188), (166, 181, 180, 165), (174, 173, 188, 189), (167, 182, 181, 166), (175, 174, 189, 190), (168, 183, 182, 167), (176, 175, 190, 191), (749, 168, 183, 750), (177, 176, 191, 192), (170, 169, 184, 185), (178, 177, 192, 193), (171, 170, 185, 186), (179, 178, 193, 194), (172, 171, 186, 187), (165, 180, 255), (465, 480, 512, 511), (192, 191, 206, 207), (185, 184, 199, 200), (193, 192, 207, 208), (186, 185, 200, 201), (194, 193, 208, 209), (187, 186, 201, 202), (180, 195, 255), (345, 360, 504, 503), (188, 187, 202, 203), (181, 196, 195, 180), (189, 188, 203, 204), (182, 197, 196, 181), (190, 189, 204, 205), (183, 198, 197, 182), (191, 190, 205, 206), (750, 183, 198, 751), (204, 203, 218, 219), (197, 212, 211, 196), (205, 204, 219, 220), (198, 213, 212, 197), (206, 205, 220, 221), (751, 198, 213, 752), (207, 206, 221, 222), (200, 199, 214, 215), (208, 207, 222, 223), (201, 200, 215, 216), (209, 208, 223, 224), (202, 201, 216, 217), (195, 210, 255), (104, 119, 488, 487), (203, 202, 217, 218), (196, 211, 210, 195), (223, 222, 237, 238), (216, 215, 230, 231), (224, 223, 238, 239), (217, 216, 231, 232), (210, 225, 255), (270, 285, 499, 498), (218, 217, 232, 233), (211, 226, 225, 210), (219, 218, 233, 234), (212, 227, 226, 211), (220, 219, 234, 235), (213, 228, 227, 212), (221, 220, 235, 236), (752, 213, 228, 753), (222, 221, 236, 237), (215, 214, 229, 230), (227, 242, 241, 226), (235, 234, 249, 250), (228, 243, 242, 227), (236, 235, 250, 251), (753, 228, 243, 754), (237, 236, 251, 252), (230, 229, 244, 245), (238, 237, 252, 253), (231, 230, 245, 246), (239, 238, 253, 254), (232, 231, 246, 247), (225, 240, 255), (224, 239, 496, 495), (233, 232, 247, 248), (226, 241, 240, 225), (234, 233, 248, 249), (246, 245, 261, 262), (254, 253, 269, 270), (247, 246, 262, 263), (240, 256, 255), (315, 330, 502, 501), (248, 247, 263, 264), (241, 257, 256, 240), (249, 248, 264, 265), (242, 258, 257, 241), (250, 249, 265, 266), (243, 259, 258, 242), (251, 250, 266, 267), (754, 243, 259, 755), (252, 251, 267, 268), (245, 244, 260, 261), (253, 252, 268, 269), (266, 265, 280, 281), (259, 274, 273, 258), (267, 266, 281, 282), (755, 259, 274, 756), (268, 267, 282, 283), (261, 260, 275, 276), (269, 268, 283, 284), (262, 261, 276, 277), (270, 269, 284, 285), (263, 262, 277, 278), (256, 271, 255), (149, 164, 491, 490), (264, 263, 278, 279), (257, 272, 271, 256), (265, 264, 279, 280), (258, 273, 272, 257), (285, 284, 299, 300), (278, 277, 292, 293), (271, 286, 255), (390, 405, 507, 506), (279, 278, 293, 294), (272, 287, 286, 271), (280, 279, 294, 295), (273, 288, 287, 272), (281, 280, 295, 296), (274, 289, 288, 273), (282, 281, 296, 297), (756, 274, 289, 757), (283, 282, 297, 298), (276, 275, 290, 291), (284, 283, 298, 299), (277, 276, 291, 292), (289, 304, 303, 288), (297, 296, 311, 312), (757, 289, 304, 758), (298, 297, 312, 313), (291, 290, 305, 306), (299, 298, 313, 314), (292, 291, 306, 307), (300, 299, 314, 315), (293, 292, 307, 308), (286, 301, 255), (29, 44, 483, 481), (294, 293, 308, 309), (287, 302, 301, 286), (295, 294, 309, 310), (288, 303, 302, 287), (296, 295, 310, 311), (308, 307, 322, 323), (301, 316, 255), (435, 450, 510, 509), (309, 308, 323, 324), (302, 317, 316, 301), (310, 309, 324, 325), (303, 318, 317, 302), (311, 310, 325, 326), (304, 319, 318, 303), (312, 311, 326, 327), (758, 304, 319, 759), (313, 312, 327, 328), (306, 305, 320, 321), (314, 313, 328, 329), (307, 306, 321, 322), (315, 314, 329, 330), (327, 326, 341, 342), (759, 319, 334, 760), (328, 327, 342, 343), (321, 320, 335, 336), (329, 328, 343, 344), (322, 321, 336, 337), (330, 329, 344, 345), (323, 322, 337, 338), (316, 331, 255), (194, 209, 494, 493), (324, 323, 338, 339), (317, 332, 331, 316), (325, 324, 339, 340), (318, 333, 332, 317), (326, 325, 340, 341), (319, 334, 333, 318), (74, 89, 486, 485), (339, 338, 353, 354), (332, 347, 346, 331), (340, 339, 354, 355), (333, 348, 347, 332), (341, 340, 355, 356), (334, 349, 348, 333), (342, 341, 356, 357), (760, 334, 349, 761), (343, 342, 357, 358), (336, 335, 350, 351), (344, 343, 358, 359), (337, 336, 351, 352), (345, 344, 359, 360), (338, 337, 352, 353), (331, 346, 255), (358, 357, 372, 373), (351, 350, 365, 366), (359, 358, 373, 374), (352, 351, 366, 367), (360, 359, 374, 375), (353, 352, 367, 368), (346, 361, 255), (119, 134, 489, 488), (354, 353, 368, 369), (347, 362, 361, 346), (355, 354, 369, 370), (348, 363, 362, 347), (356, 355, 370, 371), (349, 364, 363, 348), (357, 356, 371, 372), (761, 349, 364, 762), (362, 377, 376, 361), (370, 369, 384, 385), (363, 378, 377, 362), (371, 370, 385, 386), (364, 379, 378, 363), (372, 371, 386, 387), (762, 364, 379, 763), (373, 372, 387, 388), (366, 365, 380, 381), (374, 373, 388, 389), (367, 366, 381, 382), (375, 374, 389, 390), (368, 367, 382, 383), (361, 376, 255), (360, 375, 505, 504), (369, 368, 383, 384), (381, 380, 395, 396), (389, 388, 403, 404), (382, 381, 396, 397), (390, 389, 404, 405), (383, 382, 397, 398), (376, 391, 255), (239, 254, 497, 496), (384, 383, 398, 399), (377, 392, 391, 376), (385, 384, 399, 400), (378, 393, 392, 377), (386, 385, 400, 401), (379, 394, 393, 378), (387, 386, 401, 402), (763, 379, 394, 764), (388, 387, 402, 403), (400, 399, 414, 415), (393, 408, 407, 392), (401, 400, 415, 416), (394, 409, 408, 393), (402, 401, 416, 417), (764, 394, 409, 765), (403, 402, 417, 418), (396, 395, 410, 411), (404, 403, 418, 419), (397, 396, 411, 412), (405, 404, 419, 420), (398, 397, 412, 413), (391, 406, 255), (405, 420, 508, 507), (399, 398, 413, 414), (392, 407, 406, 391), (419, 418, 433, 434), (412, 411, 426, 427), (420, 419, 434, 435), (413, 412, 427, 428), (406, 421, 255), (44, 59, 484, 483), (414, 413, 428, 429), (407, 422, 421, 406), (415, 414, 429, 430), (408, 423, 422, 407), (416, 415, 430, 431), (409, 424, 423, 408), (417, 416, 431, 432), (765, 409, 424, 766), (418, 417, 432, 433), (411, 410, 425, 426), (423, 438, 437, 422), (431, 430, 445, 446), (424, 439, 438, 423), (432, 431, 446, 447), (766, 424, 439, 767), (433, 432, 447, 448), (426, 425, 440, 441), (434, 433, 448, 449), (427, 426, 441, 442), (435, 434, 449, 450), (428, 427, 442, 443), (421, 436, 255), (164, 179, 492, 491), (429, 428, 443, 444), (422, 437, 436, 421), (430, 429, 444, 445), (442, 441, 456, 457), (450, 449, 464, 465), (443, 442, 457, 458), (436, 451, 255), (480, 14, 482, 512), (444, 443, 458, 459), (437, 452, 451, 436), (445, 444, 459, 460), (438, 453, 452, 437), (446, 445, 460, 461), (439, 454, 453, 438), (447, 446, 461, 462), (767, 439, 454, 768), (448, 447, 462, 463), (441, 440, 455, 456), (449, 448, 463, 464), (461, 460, 475, 476), (454, 469, 468, 453), (462, 461, 476, 477), (768, 454, 469, 769), (463, 462, 477, 478), (456, 455, 470, 471), (464, 463, 478, 479), (457, 456, 471, 472), (465, 464, 479, 480), (458, 457, 472, 473), (451, 466, 255), (330, 345, 503, 502), (459, 458, 473, 474), (452, 467, 466, 451), (460, 459, 474, 475), (453, 468, 467, 452), (486, 487, 520, 519), (499, 500, 533, 532), (485, 486, 519, 518), (498, 499, 532, 531), (511, 512, 545, 544), (484, 485, 518, 517), (497, 498, 531, 530), (510, 511, 544, 543), (483, 484, 517, 516), (496, 497, 530, 529), (509, 510, 543, 542), (481, 483, 516, 514), (495, 496, 529, 528), (508, 509, 542, 541), (482, 481, 514, 515), (494, 495, 528, 527), (507, 508, 541, 540), (493, 494, 527, 526), (506, 507, 540, 539), (492, 493, 526, 525), (505, 506, 539, 538), (491, 492, 525, 524), (504, 505, 538, 537), (490, 491, 524, 523), (503, 504, 537, 536), (489, 490, 523, 522), (502, 503, 536, 535), (488, 489, 522, 521), (501, 502, 535, 534), (512, 482, 515, 545), (487, 488, 521, 520), (500, 501, 534, 533), (522, 523, 555, 554), (535, 536, 568, 567), (521, 522, 554, 553), (534, 535, 567, 566), (545, 515, 547, 577), (520, 521, 553, 552), (533, 534, 566, 565), (519, 520, 552, 551), (532, 533, 565, 564), (518, 519, 551, 550), (531, 532, 564, 563), (544, 545, 577, 576), (517, 518, 550, 549), (530, 531, 563, 562), (543, 544, 576, 575), (516, 517, 549, 548), (529, 530, 562, 561), (542, 543, 575, 574), (514, 516, 548, 513), (528, 529, 561, 560), (541, 542, 574, 573), (515, 514, 513, 547), (527, 528, 560, 559), (540, 541, 573, 572), (526, 527, 559, 558), (539, 540, 572, 571), (525, 526, 558, 557), (538, 539, 571, 570), (524, 525, 557, 556), (537, 538, 570, 569), (523, 524, 556, 555), (536, 537, 569, 568), (557, 558, 590, 589), (570, 571, 603, 602), (556, 557, 589, 588), (569, 570, 602, 601), (555, 556, 588, 587), (568, 569, 601, 600), (554, 555, 587, 586), (567, 568, 600, 599), (553, 554, 586, 585), (566, 567, 599, 598), (577, 547, 579, 609), (552, 553, 585, 584), (565, 566, 598, 597), (551, 552, 584, 583), (564, 565, 597, 596), (550, 551, 583, 582), (563, 564, 596, 595), (576, 577, 609, 608), (549, 550, 582, 581), (562, 563, 595, 594), (575, 576, 608, 607), (548, 549, 581, 580), (561, 562, 594, 593), (574, 575, 607, 606), (513, 548, 580, 546), (560, 561, 593, 592), (573, 574, 606, 605), (547, 513, 546, 579), (559, 560, 592, 591), (572, 573, 605, 604), (558, 559, 591, 590), (571, 572, 604, 603), (546, 580, 612, 578), (592, 593, 625, 624), (605, 606, 638, 637), (579, 546, 578, 611), (591, 592, 624, 623), (604, 605, 637, 636), (590, 591, 623, 622), (603, 604, 636, 635), (589, 590, 622, 621), (602, 603, 635, 634), (588, 589, 621, 620), (601, 602, 634, 633), (587, 588, 620, 619), (600, 601, 633, 632), (586, 587, 619, 618), (599, 600, 632, 631), (585, 586, 618, 617), (598, 599, 631, 630), (609, 579, 611, 641), (584, 585, 617, 616), (597, 598, 630, 629), (583, 584, 616, 615), (596, 597, 629, 628), (582, 583, 615, 614), (595, 596, 628, 627), (608, 609, 641, 640), (581, 582, 614, 613), (594, 595, 627, 626), (607, 608, 640, 639), (580, 581, 613, 612), (593, 594, 626, 625), (606, 607, 639, 638), (614, 615, 647, 646), (627, 628, 660, 659), (640, 641, 673, 672), (613, 614, 646, 645), (626, 627, 659, 658), (639, 640, 672, 671), (612, 613, 645, 644), (625, 626, 658, 657), (638, 639, 671, 670), (578, 612, 644, 610), (624, 625, 657, 656), (637, 638, 670, 669), (611, 578, 610, 643), (623, 624, 656, 655), (636, 637, 669, 668), (622, 623, 655, 654), (635, 636, 668, 667), (621, 622, 654, 653), (634, 635, 667, 666), (620, 621, 653, 652), (633, 634, 666, 665), (619, 620, 652, 651), (632, 633, 665, 664), (618, 619, 651, 650), (631, 632, 664, 663), (617, 618, 650, 649), (630, 631, 663, 662), (641, 611, 643, 673), (616, 617, 649, 648), (629, 630, 662, 661), (615, 616, 648, 647), (628, 629, 661, 660), (649, 650, 682, 681), (662, 663, 695, 694), (673, 643, 675, 705), (648, 649, 681, 680), (661, 662, 694, 693), (647, 648, 680, 679), (660, 661, 693, 692), (646, 647, 679, 678), (659, 660, 692, 691), (672, 673, 705, 704), (645, 646, 678, 677), (658, 659, 691, 690), (671, 672, 704, 703), (644, 645, 677, 676), (657, 658, 690, 689), (670, 671, 703, 702), (610, 644, 676, 642), (656, 657, 689, 688), (669, 670, 702, 701), (643, 610, 642, 675), (655, 656, 688, 687), (668, 669, 701, 700), (654, 655, 687, 686), (667, 668, 700, 699), (653, 654, 686, 685), (666, 667, 699, 698), (652, 653, 685, 684), (665, 666, 698, 697), (651, 652, 684, 683), (664, 665, 697, 696), (650, 651, 683, 682), (663, 664, 696, 695), (706, 705, 675), (706, 675, 642), (706, 642, 676), (706, 676, 677), (706, 677, 678), (706, 678, 679), (706, 679, 680), (706, 680, 681), (706, 681, 682), (706, 682, 683), (706, 683, 684), (706, 684, 685), (706, 685, 686), (706, 686, 687), (706, 687, 688), (706, 688, 689), (706, 689, 690), (706, 690, 691), (706, 691, 692), (706, 692, 693), (706, 693, 694), (706, 694, 695), (706, 695, 696), (706, 696, 697), (706, 697, 698), (706, 698, 699), (706, 699, 700), (706, 700, 701), (706, 701, 702), (706, 702, 703), (706, 703, 704), (706, 704, 705), (63, 48, 709, 710), (424, 409, 733, 734), (18, 3, 674, 707), (379, 364, 730, 731), (213, 198, 719, 720), (259, 243, 722, 723), (123, 714, 715, 138), (3, 469, 737, 674), (93, 78, 711, 712), (454, 439, 735, 736), (48, 33, 708, 709), (153, 716, 717, 168), (409, 394, 732, 733), (319, 727, 728, 334), (243, 228, 721, 722), (289, 274, 724, 725), (78, 63, 710, 711), (123, 108, 713, 714), (364, 349, 729, 730), (439, 424, 734, 735), (108, 93, 712, 713), (274, 259, 723, 724), (198, 183, 718, 719), (319, 304, 726, 727), (153, 138, 715, 716), (33, 18, 707, 708), (469, 454, 736, 737), (394, 379, 731, 732), (304, 289, 725, 726), (228, 213, 720, 721), (349, 334, 728, 729), (183, 168, 717, 718), (707, 674, 737, 736, 735, 734, 733, 732, 731, 730, 729, 728, 727, 726, 725, 724, 723, 722, 721, 720, 719, 718, 717, 716, 715, 714, 713, 712, 711, 710, 709, 708), (455, 768, 769, 470), (440, 767, 768, 455), (425, 766, 767, 440), (410, 765, 766, 425), (395, 764, 765, 410), (380, 763, 764, 395), (365, 762, 763, 380), (350, 761, 762, 365), (335, 760, 761, 350), (320, 759, 760, 335), (305, 758, 759, 320), (290, 757, 758, 305), (275, 756, 757, 290), (260, 755, 756, 275), (244, 754, 755, 260), (229, 753, 754, 244), (214, 752, 753, 229), (199, 751, 752, 214), (184, 750, 751, 199), (169, 749, 750, 184), (154, 748, 749, 169), (139, 747, 748, 154), (124, 746, 747, 139), (109, 745, 746, 124), (94, 744, 745, 109), (79, 743, 744, 94), (64, 742, 743, 79), (49, 741, 742, 64), (34, 740, 741, 49), (19, 739, 740, 34), (4, 738, 739, 19), (470, 769, 738, 4)])
me_sphere.polygons.foreach_set('use_smooth', [True] * 801)
me_sphere.polygons.foreach_set('material_index', [0, 1, 0, 0, 0, 0, 0, 0, 0, 0, 1, 0, 0, 1, 0, 1, 1, 0, 1, 0, 1, 0, 0, 0, 0, 0, 0, 0, 0, 1, 0, 0, 0, 0, 0, 0, 0, 1, 0, 0, 1, 0, 1, 0, 1, 0, 0, 0, 0, 1, 0, 1, 0, 0, 0, 0, 0, 0, 0, 0, 1, 0, 0, 1, 0, 0, 0, 0, 1, 0, 0, 1, 0, 1, 0, 1, 0, 0, 0, 0, 0, 1, 0, 0, 0, 0, 0, 0, 0, 0, 1, 0, 0, 1, 0, 1, 0, 0, 1, 0, 0, 1, 0, 1, 0, 1, 0, 0, 0, 0, 0, 0, 1, 0, 0, 0, 0, 0, 0, 0, 0, 1, 0, 0, 1, 0, 1, 0, 0, 1, 0, 0, 1, 0, 1, 0, 1, 0, 0, 0, 0, 0, 0, 0, 0, 0, 0, 0, 0, 0, 0, 0, 1, 0, 0, 1, 0, 1, 0, 1, 1, 0, 0, 1, 0, 1, 0, 1, 0, 0, 0, 0, 0, 0, 0, 0, 0, 0, 0, 0, 0, 0, 0, 1, 0, 0, 1, 0, 1, 0, 1, 0, 0, 1, 0, 1, 0, 1, 0, 0, 0, 0, 0, 0, 0, 0, 1, 0, 0, 0, 0, 0, 0, 0, 1, 0, 0, 1, 0, 1, 0, 1, 0, 0, 0, 1, 0, 1, 0, 0, 0, 0, 0, 0, 0, 0, 1, 0, 0, 1, 0, 0, 0, 0, 1, 0, 0, 1, 0, 1, 0, 1, 0, 0, 0, 0, 1, 0, 1, 0, 0, 0, 0, 0, 0, 0, 0, 1, 0, 0, 1, 0, 0, 0, 0, 1, 0, 0, 1, 0, 1, 0, 1, 0, 0, 0, 0, 0, 0, 1, 0, 0, 0, 0, 0, 0, 0, 0, 1, 0, 0, 1, 0, 1, 0, 0, 1, 0, 0, 1, 0, 1, 0, 1, 0, 0, 0, 0, 0, 0, 1, 0, 0, 0, 0, 0, 0, 0, 0, 1, 0, 0, 1, 0, 1, 0, 0, 1, 0, 0, 1, 0, 1, 0, 1, 0, 0, 0, 0, 0, 0, 0, 0, 0, 0, 0, 0, 0, 0, 0, 1, 0, 0, 1, 0, 1, 0, 1, 0, 0, 1, 0, 1, 0, 1, 0, 0, 0, 0, 0, 0, 0, 0, 1, 0, 0, 0, 0, 0, 0, 1, 0, 0, 1, 0, 1, 0, 1, 0, 0, 1, 0, 1, 0, 1, 0, 0, 0, 0, 0, 0, 0, 0, 1, 0, 0, 0, 0, 0, 0, 0, 1, 0, 0, 1, 0, 1, 0, 1, 0, 0, 0, 0, 1, 0, 1, 0, 0, 0, 0, 0, 0, 0, 0, 1, 0, 0, 1, 0, 0, 0, 0, 1, 0, 0, 1, 0, 1, 0, 1, 0, 0, 0, 0, 1, 0, 1, 0, 0, 0, 0, 0, 0, 0, 0, 1, 0, 0, 1, 0, 0, 0, 0, 1, 0, 0, 1, 0, 1, 0, 1, 0, 0, 0, 0, 0, 0, 1, 0, 0, 0, 0, 0, 0, 0, 0, 1, 0, 0, 1, 0, 1, 0, 0, 0, 0, 0, 0, 0, 0, 0, 0, 0, 0, 0, 0, 0, 0, 0, 0, 0, 0, 0, 0, 0, 0, 0, 0, 0, 0, 0, 0, 0, 0, 0, 0, 0, 0, 0, 0, 0, 0, 0, 0, 0, 0, 0, 0, 0, 0, 0, 0, 0, 0, 0, 0, 0, 0, 0, 0, 0, 0, 0, 0, 0, 0, 0, 0, 0, 0, 0, 0, 0, 0, 0, 0, 0, 0, 0, 0, 0, 0, 0, 0, 0, 0, 0, 0, 0, 0, 0, 0, 0, 0, 0, 0, 0, 0, 0, 0, 0, 0, 0, 0, 0, 0, 0, 0, 0, 0, 0, 0, 0, 0, 0, 0, 0, 0, 0, 0, 0, 0, 0, 0, 0, 0, 0, 0, 0, 0, 0, 0, 0, 0, 0, 0, 0, 0, 0, 0, 0, 0, 0, 0, 0, 0, 0, 0, 0, 0, 0, 0, 0, 0, 0, 0, 0, 0, 0, 0, 0, 0, 0, 0, 0, 0, 0, 0, 0, 0, 0, 0, 0, 0, 0, 0, 0, 0, 0, 0, 0, 0, 0, 0, 0, 0, 0, 0, 0, 0, 0, 0, 0, 0, 0, 0, 0, 0, 0, 0, 0, 0, 0, 0, 0, 0, 0, 0, 0, 0, 0, 0, 0, 0, 0, 0, 0, 0, 0, 0, 0, 0, 0, 0, 0, 0, 1, 1, 1, 1, 1, 1, 1, 1, 1, 1, 1, 1, 1, 1, 1, 1, 1, 1, 1, 1, 1, 1, 1, 1, 1, 1, 1, 1, 1, 1, 1, 1, 1, 0, 0, 0, 0, 0, 0, 0, 0, 0, 0, 0, 0, 0, 0, 0, 0, 0, 0, 0, 0, 0, 0, 0, 0, 0, 0, 0, 0, 0, 0, 0, 0])
me_sphere.materials.append(mat_glass)
me_sphere.materials.append(mat_wine)
me_sphere.use_remesh_preserve_volume = False
me_sphere.use_remesh_preserve_attributes = False
me_sphere.use_mirror_vertex_groups = False
me_sphere.update()

# ---- objects
ob_plane = bpy.data.objects.new('Plane', me_plane)
ob_sphere = bpy.data.objects.new('Sphere', me_sphere)
ob_lamp = bpy.data.objects.new('Lamp', light_lamp)
ob_camera = bpy.data.objects.new('Camera', cam_camera)

# ---- transforms, parenting, visibility, modifiers, constraints
ob_plane.location = (-0.04428, 6.706e-08, -0.9966)
ob_plane.scale = (100.0, 100.0, 100.0)
ob_plane.lineart.crease_threshold = 0.0
ob_sphere.location = (0.0, 0.0, 0.0)
ob_sphere.lineart.crease_threshold = 0.0
_vg = ob_sphere.vertex_groups.new(name='wine')
_m = ob_sphere.modifiers.new('Subsurf', 'SUBSURF')
_m.uv_smooth = 'PRESERVE_CORNERS'
_m.quality = 2
_m.levels = 2
_m.show_only_control_edges = False
ob_lamp.location = (4.076, 1.005, 5.904)
ob_lamp.rotation_euler = (0.6503, 0.05522, 1.866)
ob_lamp.lock_rotations_4d = False
ob_lamp.empty_display_type = 'ARROWS'
ob_lamp.color = (0.0, 0.0, 0.0, 0.0)
ob_lamp.lineart.crease_threshold = 0.0
ob_camera.location = (8.521, -8.005, 7.021)
ob_camera.rotation_euler = (1.109, -1.088e-05, 0.815)
ob_camera.lock_rotations_4d = False
ob_camera.empty_display_type = 'ARROWS'
ob_camera.color = (0.0, 0.0, 0.0, 0.0)
ob_camera.display_type = 'WIRE'
ob_camera.lineart.crease_threshold = 0.0

# ---- collection membership
col_collection_1.objects.link(ob_plane)
col_collection_1.objects.link(ob_sphere)
col_collection_1.objects.link(ob_lamp)
col_collection_1.objects.link(ob_camera)

# ---- scene / render settings (as saved in the file)
scene.camera = ob_camera
scene.frame_start = 1; scene.frame_end = 100; scene.frame_set(100)
scene.render.engine = 'CYCLES'
scene.render.image_settings.color_mode = 'RGB'
scene.render.image_settings.compression = 0
scene.render.resolution_x = 640
scene.render.resolution_y = 480
scene.render.dither_intensity = 0.0
scene.cycles.samples = 250
scene.cycles.sampling_pattern = 'TABULATED_SOBOL'
scene.cycles.use_adaptive_sampling = False
scene.cycles.use_light_tree = False
scene.cycles.blur_glossy = 0.0
scene.cycles.sample_clamp_indirect = 1.0
scene.view_settings.view_transform = 'Standard'
bpy.context.view_layer.update()

